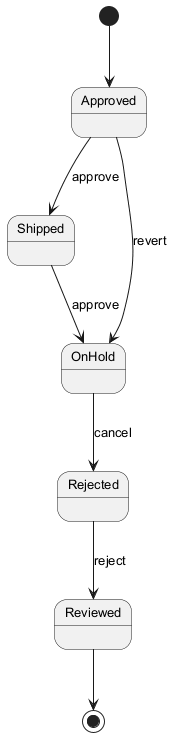

The diagram above was rendered by PlantUML. Its source (embedded in the PNG):
@startuml
skinparam backgroundColor #FFFFFF
skinparam classBackgroundColor #F1F8E9
skinparam classBorderColor #33691E
skinparam defaultFontSize 13
[*] --> Approved
Approved --> Shipped : approve
Shipped --> OnHold : approve
OnHold --> Rejected : cancel
Rejected --> Reviewed : reject
Approved --> OnHold : revert
Reviewed --> [*]
@enduml